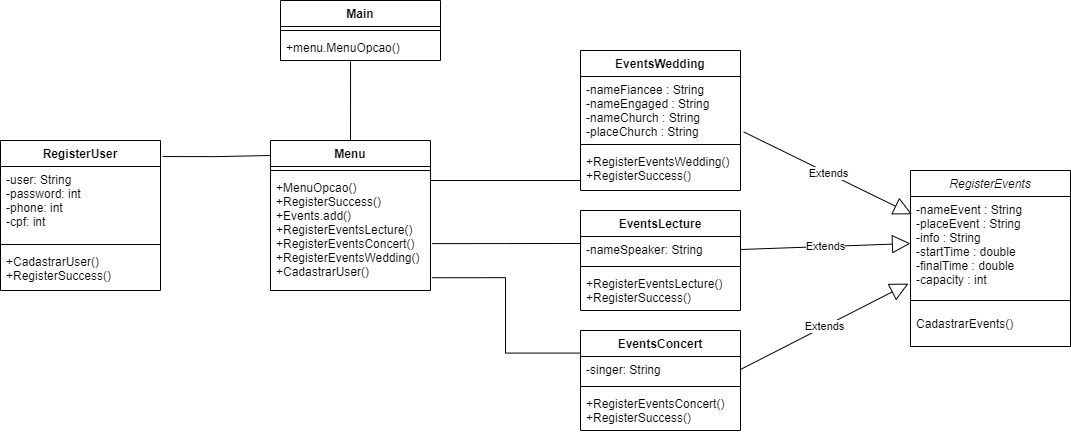

The diagram above was exported from draw.io. Its source (the exported page's mxGraphModel, read from the mxfile embedded in the PNG):
<mxGraphModel dx="2675" dy="1698" grid="1" gridSize="10" guides="1" tooltips="1" connect="1" arrows="1" fold="1" page="1" pageScale="1" pageWidth="827" pageHeight="1169" math="0" shadow="0">
  <root>
    <mxCell id="0" />
    <mxCell id="1" parent="0" />
    <mxCell id="5CnfZGHRE5Z0qbhg1tIO-1" value="RegisterEvents" style="swimlane;fontStyle=2;align=center;verticalAlign=top;childLayout=stackLayout;horizontal=1;startSize=26;horizontalStack=0;resizeParent=1;resizeParentMax=0;resizeLast=0;collapsible=1;marginBottom=0;" parent="1" vertex="1">
      <mxGeometry x="-40" y="-230" width="160" height="176" as="geometry" />
    </mxCell>
    <mxCell id="5CnfZGHRE5Z0qbhg1tIO-2" value="-nameEvent : String&#10;-placeEvent : String&#10;-info : String&#10;-startTime : double&#10;-finalTime : double&#10;-capacity : int" style="text;strokeColor=none;fillColor=none;align=left;verticalAlign=top;spacingLeft=4;spacingRight=4;overflow=hidden;rotatable=0;points=[[0,0.5],[1,0.5]];portConstraint=eastwest;" parent="5CnfZGHRE5Z0qbhg1tIO-1" vertex="1">
      <mxGeometry y="26" width="160" height="94" as="geometry" />
    </mxCell>
    <mxCell id="5CnfZGHRE5Z0qbhg1tIO-3" value="" style="line;strokeWidth=1;fillColor=none;align=left;verticalAlign=middle;spacingTop=-1;spacingLeft=3;spacingRight=3;rotatable=0;labelPosition=right;points=[];portConstraint=eastwest;" parent="5CnfZGHRE5Z0qbhg1tIO-1" vertex="1">
      <mxGeometry y="120" width="160" height="20" as="geometry" />
    </mxCell>
    <mxCell id="5CnfZGHRE5Z0qbhg1tIO-4" value="CadastrarEvents()&#10;" style="text;strokeColor=none;fillColor=none;align=left;verticalAlign=top;spacingLeft=4;spacingRight=4;overflow=hidden;rotatable=0;points=[[0,0.5],[1,0.5]];portConstraint=eastwest;" parent="5CnfZGHRE5Z0qbhg1tIO-1" vertex="1">
      <mxGeometry y="140" width="160" height="36" as="geometry" />
    </mxCell>
    <mxCell id="5CnfZGHRE5Z0qbhg1tIO-5" value="RegisterUser" style="swimlane;fontStyle=1;align=center;verticalAlign=top;childLayout=stackLayout;horizontal=1;startSize=26;horizontalStack=0;resizeParent=1;resizeParentMax=0;resizeLast=0;collapsible=1;marginBottom=0;" parent="1" vertex="1">
      <mxGeometry x="-950" y="-260" width="160" height="150" as="geometry" />
    </mxCell>
    <mxCell id="5CnfZGHRE5Z0qbhg1tIO-6" value="-user: String&#10;-password: int&#10;-phone: int&#10;-cpf: int" style="text;strokeColor=none;fillColor=none;align=left;verticalAlign=top;spacingLeft=4;spacingRight=4;overflow=hidden;rotatable=0;points=[[0,0.5],[1,0.5]];portConstraint=eastwest;" parent="5CnfZGHRE5Z0qbhg1tIO-5" vertex="1">
      <mxGeometry y="26" width="160" height="74" as="geometry" />
    </mxCell>
    <mxCell id="5CnfZGHRE5Z0qbhg1tIO-7" value="" style="line;strokeWidth=1;fillColor=none;align=left;verticalAlign=middle;spacingTop=-1;spacingLeft=3;spacingRight=3;rotatable=0;labelPosition=right;points=[];portConstraint=eastwest;" parent="5CnfZGHRE5Z0qbhg1tIO-5" vertex="1">
      <mxGeometry y="100" width="160" height="8" as="geometry" />
    </mxCell>
    <mxCell id="5CnfZGHRE5Z0qbhg1tIO-8" value="+CadastrarUser()&#10;+RegisterSuccess()" style="text;strokeColor=none;fillColor=none;align=left;verticalAlign=top;spacingLeft=4;spacingRight=4;overflow=hidden;rotatable=0;points=[[0,0.5],[1,0.5]];portConstraint=eastwest;" parent="5CnfZGHRE5Z0qbhg1tIO-5" vertex="1">
      <mxGeometry y="108" width="160" height="42" as="geometry" />
    </mxCell>
    <mxCell id="5CnfZGHRE5Z0qbhg1tIO-9" value="EventsConcert" style="swimlane;fontStyle=1;align=center;verticalAlign=top;childLayout=stackLayout;horizontal=1;startSize=26;horizontalStack=0;resizeParent=1;resizeParentMax=0;resizeLast=0;collapsible=1;marginBottom=0;" parent="1" vertex="1">
      <mxGeometry x="-370" y="-70" width="160" height="100" as="geometry" />
    </mxCell>
    <mxCell id="5CnfZGHRE5Z0qbhg1tIO-10" value="-singer: String" style="text;strokeColor=none;fillColor=none;align=left;verticalAlign=top;spacingLeft=4;spacingRight=4;overflow=hidden;rotatable=0;points=[[0,0.5],[1,0.5]];portConstraint=eastwest;" parent="5CnfZGHRE5Z0qbhg1tIO-9" vertex="1">
      <mxGeometry y="26" width="160" height="26" as="geometry" />
    </mxCell>
    <mxCell id="5CnfZGHRE5Z0qbhg1tIO-11" value="" style="line;strokeWidth=1;fillColor=none;align=left;verticalAlign=middle;spacingTop=-1;spacingLeft=3;spacingRight=3;rotatable=0;labelPosition=right;points=[];portConstraint=eastwest;" parent="5CnfZGHRE5Z0qbhg1tIO-9" vertex="1">
      <mxGeometry y="52" width="160" height="8" as="geometry" />
    </mxCell>
    <mxCell id="5CnfZGHRE5Z0qbhg1tIO-12" value="+RegisterEventsConcert()&#10;+RegisterSuccess()" style="text;strokeColor=none;fillColor=none;align=left;verticalAlign=top;spacingLeft=4;spacingRight=4;overflow=hidden;rotatable=0;points=[[0,0.5],[1,0.5]];portConstraint=eastwest;" parent="5CnfZGHRE5Z0qbhg1tIO-9" vertex="1">
      <mxGeometry y="60" width="160" height="40" as="geometry" />
    </mxCell>
    <mxCell id="5CnfZGHRE5Z0qbhg1tIO-13" value="EventsLecture" style="swimlane;fontStyle=1;align=center;verticalAlign=top;childLayout=stackLayout;horizontal=1;startSize=26;horizontalStack=0;resizeParent=1;resizeParentMax=0;resizeLast=0;collapsible=1;marginBottom=0;" parent="1" vertex="1">
      <mxGeometry x="-370" y="-190" width="160" height="100" as="geometry" />
    </mxCell>
    <mxCell id="5CnfZGHRE5Z0qbhg1tIO-14" value="-nameSpeaker: String" style="text;strokeColor=none;fillColor=none;align=left;verticalAlign=top;spacingLeft=4;spacingRight=4;overflow=hidden;rotatable=0;points=[[0,0.5],[1,0.5]];portConstraint=eastwest;" parent="5CnfZGHRE5Z0qbhg1tIO-13" vertex="1">
      <mxGeometry y="26" width="160" height="26" as="geometry" />
    </mxCell>
    <mxCell id="5CnfZGHRE5Z0qbhg1tIO-15" value="" style="line;strokeWidth=1;fillColor=none;align=left;verticalAlign=middle;spacingTop=-1;spacingLeft=3;spacingRight=3;rotatable=0;labelPosition=right;points=[];portConstraint=eastwest;" parent="5CnfZGHRE5Z0qbhg1tIO-13" vertex="1">
      <mxGeometry y="52" width="160" height="8" as="geometry" />
    </mxCell>
    <mxCell id="5CnfZGHRE5Z0qbhg1tIO-16" value="+RegisterEventsLecture()&#10;+RegisterSuccess()" style="text;strokeColor=none;fillColor=none;align=left;verticalAlign=top;spacingLeft=4;spacingRight=4;overflow=hidden;rotatable=0;points=[[0,0.5],[1,0.5]];portConstraint=eastwest;" parent="5CnfZGHRE5Z0qbhg1tIO-13" vertex="1">
      <mxGeometry y="60" width="160" height="40" as="geometry" />
    </mxCell>
    <mxCell id="5CnfZGHRE5Z0qbhg1tIO-17" value="EventsWedding" style="swimlane;fontStyle=1;align=center;verticalAlign=top;childLayout=stackLayout;horizontal=1;startSize=26;horizontalStack=0;resizeParent=1;resizeParentMax=0;resizeLast=0;collapsible=1;marginBottom=0;" parent="1" vertex="1">
      <mxGeometry x="-370" y="-350" width="160" height="140" as="geometry" />
    </mxCell>
    <mxCell id="5CnfZGHRE5Z0qbhg1tIO-18" value="-nameFiancee : String&#10;-nameEngaged : String&#10;-nameChurch : String&#10;-placeChurch : String" style="text;strokeColor=none;fillColor=none;align=left;verticalAlign=top;spacingLeft=4;spacingRight=4;overflow=hidden;rotatable=0;points=[[0,0.5],[1,0.5]];portConstraint=eastwest;" parent="5CnfZGHRE5Z0qbhg1tIO-17" vertex="1">
      <mxGeometry y="26" width="160" height="64" as="geometry" />
    </mxCell>
    <mxCell id="5CnfZGHRE5Z0qbhg1tIO-19" value="" style="line;strokeWidth=1;fillColor=none;align=left;verticalAlign=middle;spacingTop=-1;spacingLeft=3;spacingRight=3;rotatable=0;labelPosition=right;points=[];portConstraint=eastwest;" parent="5CnfZGHRE5Z0qbhg1tIO-17" vertex="1">
      <mxGeometry y="90" width="160" height="8" as="geometry" />
    </mxCell>
    <mxCell id="5CnfZGHRE5Z0qbhg1tIO-20" value="+RegisterEventsWedding()&#10;+RegisterSuccess()" style="text;strokeColor=none;fillColor=none;align=left;verticalAlign=top;spacingLeft=4;spacingRight=4;overflow=hidden;rotatable=0;points=[[0,0.5],[1,0.5]];portConstraint=eastwest;" parent="5CnfZGHRE5Z0qbhg1tIO-17" vertex="1">
      <mxGeometry y="98" width="160" height="42" as="geometry" />
    </mxCell>
    <mxCell id="vuR6R5eEJpY0_cA-Qc3S-18" value="Menu&#10;" style="swimlane;fontStyle=1;align=center;verticalAlign=top;childLayout=stackLayout;horizontal=1;startSize=26;horizontalStack=0;resizeParent=1;resizeParentMax=0;resizeLast=0;collapsible=1;marginBottom=0;" parent="1" vertex="1">
      <mxGeometry x="-680" y="-260" width="160" height="150" as="geometry" />
    </mxCell>
    <mxCell id="vuR6R5eEJpY0_cA-Qc3S-20" value="" style="line;strokeWidth=1;fillColor=none;align=left;verticalAlign=middle;spacingTop=-1;spacingLeft=3;spacingRight=3;rotatable=0;labelPosition=right;points=[];portConstraint=eastwest;" parent="vuR6R5eEJpY0_cA-Qc3S-18" vertex="1">
      <mxGeometry y="26" width="160" height="8" as="geometry" />
    </mxCell>
    <mxCell id="vuR6R5eEJpY0_cA-Qc3S-21" value="+MenuOpcao()&#10;+RegisterSuccess()&#10;+Events.add()&#10;+RegisterEventsLecture()&#10;+RegisterEventsConcert()&#10;+RegisterEventsWedding()&#10;+CadastrarUser()" style="text;strokeColor=none;fillColor=none;align=left;verticalAlign=top;spacingLeft=4;spacingRight=4;overflow=hidden;rotatable=0;points=[[0,0.5],[1,0.5]];portConstraint=eastwest;" parent="vuR6R5eEJpY0_cA-Qc3S-18" vertex="1">
      <mxGeometry y="34" width="160" height="116" as="geometry" />
    </mxCell>
    <mxCell id="vuR6R5eEJpY0_cA-Qc3S-31" value="" style="endArrow=none;html=1;edgeStyle=orthogonalEdgeStyle;rounded=0;entryX=0;entryY=0.1;entryDx=0;entryDy=0;exitX=1.013;exitY=0.107;exitDx=0;exitDy=0;exitPerimeter=0;entryPerimeter=0;" parent="1" source="5CnfZGHRE5Z0qbhg1tIO-5" target="vuR6R5eEJpY0_cA-Qc3S-18" edge="1">
      <mxGeometry relative="1" as="geometry">
        <mxPoint x="-920" y="-150" as="sourcePoint" />
        <mxPoint x="-760" y="-150" as="targetPoint" />
      </mxGeometry>
    </mxCell>
    <mxCell id="vuR6R5eEJpY0_cA-Qc3S-34" value="Main" style="swimlane;fontStyle=1;align=center;verticalAlign=top;childLayout=stackLayout;horizontal=1;startSize=26;horizontalStack=0;resizeParent=1;resizeParentMax=0;resizeLast=0;collapsible=1;marginBottom=0;" parent="1" vertex="1">
      <mxGeometry x="-670" y="-400" width="160" height="60" as="geometry" />
    </mxCell>
    <mxCell id="vuR6R5eEJpY0_cA-Qc3S-36" value="" style="line;strokeWidth=1;fillColor=none;align=left;verticalAlign=middle;spacingTop=-1;spacingLeft=3;spacingRight=3;rotatable=0;labelPosition=right;points=[];portConstraint=eastwest;" parent="vuR6R5eEJpY0_cA-Qc3S-34" vertex="1">
      <mxGeometry y="26" width="160" height="8" as="geometry" />
    </mxCell>
    <mxCell id="vuR6R5eEJpY0_cA-Qc3S-37" value="+menu.MenuOpcao()" style="text;strokeColor=none;fillColor=none;align=left;verticalAlign=top;spacingLeft=4;spacingRight=4;overflow=hidden;rotatable=0;points=[[0,0.5],[1,0.5]];portConstraint=eastwest;" parent="vuR6R5eEJpY0_cA-Qc3S-34" vertex="1">
      <mxGeometry y="34" width="160" height="26" as="geometry" />
    </mxCell>
    <mxCell id="5WuuUFP4NDCrHNri7a-7-7" value="" style="endArrow=none;html=1;edgeStyle=orthogonalEdgeStyle;rounded=0;exitX=0.5;exitY=0;exitDx=0;exitDy=0;" parent="1" source="vuR6R5eEJpY0_cA-Qc3S-18" edge="1">
      <mxGeometry relative="1" as="geometry">
        <mxPoint x="-860" y="-350" as="sourcePoint" />
        <mxPoint x="-600" y="-339" as="targetPoint" />
        <Array as="points">
          <mxPoint x="-600" y="-339" />
        </Array>
      </mxGeometry>
    </mxCell>
    <mxCell id="EhF5Ujqd1gWDm9xTuPN1-12" value="Extends" style="endArrow=block;endSize=16;endFill=0;html=1;rounded=0;exitX=1.02;exitY=0.866;exitDx=0;exitDy=0;exitPerimeter=0;entryX=0.009;entryY=0.189;entryDx=0;entryDy=0;entryPerimeter=0;" edge="1" parent="1" source="5CnfZGHRE5Z0qbhg1tIO-18" target="5CnfZGHRE5Z0qbhg1tIO-2">
      <mxGeometry width="160" relative="1" as="geometry">
        <mxPoint x="-510" y="-210" as="sourcePoint" />
        <mxPoint x="-350" y="-210" as="targetPoint" />
      </mxGeometry>
    </mxCell>
    <mxCell id="EhF5Ujqd1gWDm9xTuPN1-13" value="Extends" style="endArrow=block;endSize=16;endFill=0;html=1;rounded=0;exitX=1;exitY=0.5;exitDx=0;exitDy=0;entryX=0;entryY=0.5;entryDx=0;entryDy=0;" edge="1" parent="1" source="5CnfZGHRE5Z0qbhg1tIO-14" target="5CnfZGHRE5Z0qbhg1tIO-2">
      <mxGeometry width="160" relative="1" as="geometry">
        <mxPoint x="-510" y="-210" as="sourcePoint" />
        <mxPoint x="-350" y="-210" as="targetPoint" />
      </mxGeometry>
    </mxCell>
    <mxCell id="EhF5Ujqd1gWDm9xTuPN1-14" value="Extends" style="endArrow=block;endSize=16;endFill=0;html=1;rounded=0;exitX=1;exitY=0.5;exitDx=0;exitDy=0;entryX=-0.013;entryY=0.927;entryDx=0;entryDy=0;entryPerimeter=0;" edge="1" parent="1" source="5CnfZGHRE5Z0qbhg1tIO-10" target="5CnfZGHRE5Z0qbhg1tIO-2">
      <mxGeometry width="160" relative="1" as="geometry">
        <mxPoint x="-510" y="-210" as="sourcePoint" />
        <mxPoint x="-350" y="-210" as="targetPoint" />
      </mxGeometry>
    </mxCell>
    <mxCell id="EhF5Ujqd1gWDm9xTuPN1-15" value="" style="endArrow=none;html=1;edgeStyle=orthogonalEdgeStyle;rounded=0;" edge="1" parent="1">
      <mxGeometry relative="1" as="geometry">
        <mxPoint x="-520" y="-220" as="sourcePoint" />
        <mxPoint x="-370" y="-220" as="targetPoint" />
      </mxGeometry>
    </mxCell>
    <mxCell id="EhF5Ujqd1gWDm9xTuPN1-19" value="" style="endArrow=none;html=1;edgeStyle=orthogonalEdgeStyle;rounded=0;entryX=1.009;entryY=0.596;entryDx=0;entryDy=0;entryPerimeter=0;" edge="1" parent="1" target="vuR6R5eEJpY0_cA-Qc3S-21">
      <mxGeometry relative="1" as="geometry">
        <mxPoint x="-370" y="-157" as="sourcePoint" />
        <mxPoint x="-380" y="-210" as="targetPoint" />
      </mxGeometry>
    </mxCell>
    <mxCell id="EhF5Ujqd1gWDm9xTuPN1-22" value="" style="endArrow=none;html=1;edgeStyle=orthogonalEdgeStyle;rounded=0;exitX=-0.002;exitY=-0.131;exitDx=0;exitDy=0;exitPerimeter=0;entryX=1.009;entryY=0.89;entryDx=0;entryDy=0;entryPerimeter=0;" edge="1" parent="1" source="5CnfZGHRE5Z0qbhg1tIO-10" target="vuR6R5eEJpY0_cA-Qc3S-21">
      <mxGeometry relative="1" as="geometry">
        <mxPoint x="-540" y="-90" as="sourcePoint" />
        <mxPoint x="-380" y="-90" as="targetPoint" />
      </mxGeometry>
    </mxCell>
  </root>
</mxGraphModel>